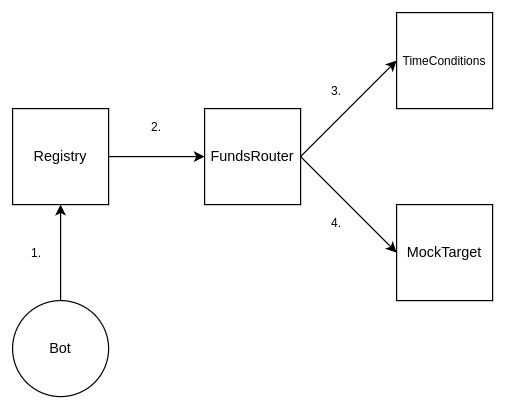

The diagram above was exported from draw.io. Its source (the exported page's mxGraphModel, read from the mxfile embedded in the PNG):
<mxGraphModel dx="1355" dy="745" grid="1" gridSize="10" guides="1" tooltips="1" connect="1" arrows="1" fold="1" page="1" pageScale="1" pageWidth="850" pageHeight="1100" math="0" shadow="0">
  <root>
    <mxCell id="0" />
    <mxCell id="1" parent="0" />
    <mxCell id="Fneu4cjECej8zCWGFeX3-2" value="Registry" style="whiteSpace=wrap;html=1;aspect=fixed;" vertex="1" parent="1">
      <mxGeometry x="120" y="120" width="80" height="80" as="geometry" />
    </mxCell>
    <mxCell id="Fneu4cjECej8zCWGFeX3-3" value="FundsRouter" style="whiteSpace=wrap;html=1;aspect=fixed;" vertex="1" parent="1">
      <mxGeometry x="280" y="120" width="80" height="80" as="geometry" />
    </mxCell>
    <mxCell id="Fneu4cjECej8zCWGFeX3-4" value="Bot" style="ellipse;whiteSpace=wrap;html=1;aspect=fixed;" vertex="1" parent="1">
      <mxGeometry x="120" y="280" width="80" height="80" as="geometry" />
    </mxCell>
    <mxCell id="Fneu4cjECej8zCWGFeX3-5" value="&lt;font style=&quot;font-size: 10px;&quot;&gt;TimeConditions&lt;/font&gt;" style="whiteSpace=wrap;html=1;aspect=fixed;" vertex="1" parent="1">
      <mxGeometry x="440" y="40" width="80" height="80" as="geometry" />
    </mxCell>
    <mxCell id="Fneu4cjECej8zCWGFeX3-6" value="MockTarget" style="whiteSpace=wrap;html=1;aspect=fixed;" vertex="1" parent="1">
      <mxGeometry x="440" y="200" width="80" height="80" as="geometry" />
    </mxCell>
    <mxCell id="Fneu4cjECej8zCWGFeX3-7" value="" style="endArrow=classic;html=1;rounded=0;fontSize=10;exitX=0.5;exitY=0;exitDx=0;exitDy=0;entryX=0.5;entryY=1;entryDx=0;entryDy=0;" edge="1" parent="1" source="Fneu4cjECej8zCWGFeX3-4" target="Fneu4cjECej8zCWGFeX3-2">
      <mxGeometry width="50" height="50" relative="1" as="geometry">
        <mxPoint x="400" y="410" as="sourcePoint" />
        <mxPoint x="450" y="360" as="targetPoint" />
      </mxGeometry>
    </mxCell>
    <mxCell id="Fneu4cjECej8zCWGFeX3-8" value="" style="endArrow=classic;html=1;rounded=0;fontSize=10;exitX=1;exitY=0.5;exitDx=0;exitDy=0;entryX=0;entryY=0.5;entryDx=0;entryDy=0;" edge="1" parent="1" source="Fneu4cjECej8zCWGFeX3-2" target="Fneu4cjECej8zCWGFeX3-3">
      <mxGeometry width="50" height="50" relative="1" as="geometry">
        <mxPoint x="170" y="250" as="sourcePoint" />
        <mxPoint x="170" y="210" as="targetPoint" />
      </mxGeometry>
    </mxCell>
    <mxCell id="Fneu4cjECej8zCWGFeX3-9" value="" style="endArrow=classic;html=1;rounded=0;fontSize=10;exitX=1;exitY=0.5;exitDx=0;exitDy=0;entryX=0;entryY=0.5;entryDx=0;entryDy=0;" edge="1" parent="1" source="Fneu4cjECej8zCWGFeX3-3" target="Fneu4cjECej8zCWGFeX3-5">
      <mxGeometry width="50" height="50" relative="1" as="geometry">
        <mxPoint x="210" y="170" as="sourcePoint" />
        <mxPoint x="290" y="170" as="targetPoint" />
      </mxGeometry>
    </mxCell>
    <mxCell id="Fneu4cjECej8zCWGFeX3-10" value="" style="endArrow=classic;html=1;rounded=0;fontSize=10;exitX=1;exitY=0.5;exitDx=0;exitDy=0;entryX=0;entryY=0.5;entryDx=0;entryDy=0;" edge="1" parent="1" source="Fneu4cjECej8zCWGFeX3-3" target="Fneu4cjECej8zCWGFeX3-6">
      <mxGeometry width="50" height="50" relative="1" as="geometry">
        <mxPoint x="370" y="170" as="sourcePoint" />
        <mxPoint x="450" y="90" as="targetPoint" />
      </mxGeometry>
    </mxCell>
    <mxCell id="Fneu4cjECej8zCWGFeX3-11" value="1." style="text;html=1;strokeColor=none;fillColor=none;align=center;verticalAlign=middle;whiteSpace=wrap;rounded=0;fontSize=10;" vertex="1" parent="1">
      <mxGeometry x="130" y="225" width="20" height="30" as="geometry" />
    </mxCell>
    <mxCell id="Fneu4cjECej8zCWGFeX3-14" value="2." style="text;html=1;strokeColor=none;fillColor=none;align=center;verticalAlign=middle;whiteSpace=wrap;rounded=0;fontSize=10;" vertex="1" parent="1">
      <mxGeometry x="230" y="120" width="20" height="30" as="geometry" />
    </mxCell>
    <mxCell id="Fneu4cjECej8zCWGFeX3-15" value="3." style="text;html=1;strokeColor=none;fillColor=none;align=center;verticalAlign=middle;whiteSpace=wrap;rounded=0;fontSize=10;" vertex="1" parent="1">
      <mxGeometry x="380" y="90" width="20" height="30" as="geometry" />
    </mxCell>
    <mxCell id="Fneu4cjECej8zCWGFeX3-16" value="4." style="text;html=1;strokeColor=none;fillColor=none;align=center;verticalAlign=middle;whiteSpace=wrap;rounded=0;fontSize=10;" vertex="1" parent="1">
      <mxGeometry x="380" y="200" width="20" height="30" as="geometry" />
    </mxCell>
  </root>
</mxGraphModel>